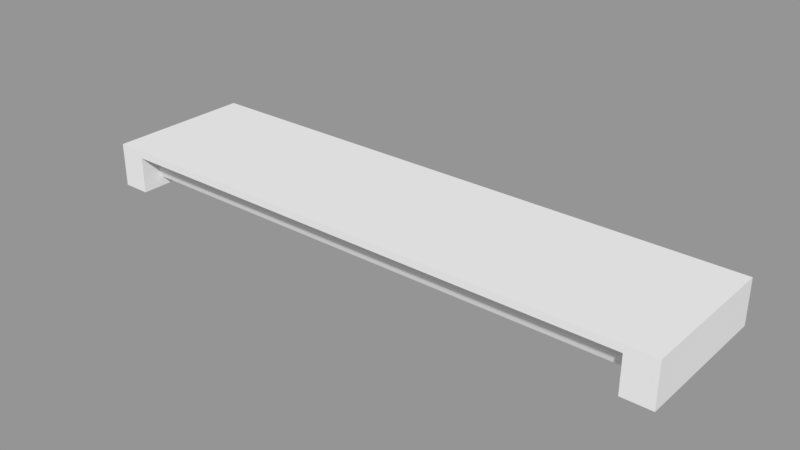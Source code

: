 # Source: Light.blend  (saved by Blender 2.78.0; exported with 4.5.12 LTS)
import bpy
from mathutils import Matrix  # noqa: F401  (used for matrix-valued properties, if any)

bpy.ops.wm.read_factory_settings(use_empty=True)
scene = bpy.context.scene
scene.name = 'Scene'

# ---- collections
col_collection_1 = bpy.data.collections.new('Collection 1'); scene.collection.children.link(col_collection_1)

# ---- materials (node trees are filled in below, after node groups)
mat_frame = bpy.data.materials.new('Frame')
mat_frame.alpha_threshold = 0.0
mat_frame.use_transparent_shadow = False
mat_frame.roughness = 0.5
mat_light = bpy.data.materials.new('Light')
mat_light.alpha_threshold = 0.0
mat_light.use_transparent_shadow = False
mat_light.roughness = 0.5

# ---- material node trees

# ---- meshes
me_plane_002 = bpy.data.meshes.new('Plane.002')
me_plane_002.from_pydata([(-1.596, 0.4, 0.0), (1.604, 0.4, 0.0), (-1.596, -0.4, -2.384e-07), (1.604, -0.4, -2.384e-07), (1.444, 0.4, 0.0), (1.444, -0.4, -2.384e-07), (-1.444, -0.4, -2.384e-07), (-1.444, 0.4, 0.0), (-1.596, -0.4, -0.04), (-1.596, 0.4, -0.04), (1.444, 0.4, -0.04), (1.604, 0.4, -0.04), (1.604, -0.4, -0.04), (-1.444, -0.4, -0.04), (-1.444, 0.4, -0.04), (1.444, -0.4, -0.04), (-1.596, -0.4, -0.24), (-1.596, 0.4, -0.24), (1.444, 0.4, -0.24), (1.604, 0.4, -0.24), (1.604, -0.4, -0.24), (-1.444, -0.4, -0.24), (1.444, -0.4, -0.24), (-1.444, 0.4, -0.24), (-1.444, -0.296, -0.1313), (1.444, -0.296, -0.1313), (-1.444, -0.2777, -0.07487), (1.444, -0.2777, -0.07487), (-1.444, -0.2297, -0.04), (1.444, -0.2297, -0.04), (-1.444, -0.1703, -0.04), (1.444, -0.1703, -0.04), (-1.444, -0.1223, -0.07487), (1.444, -0.1223, -0.07487), (-1.444, -0.104, -0.1313), (1.444, -0.104, -0.1313), (-1.444, -0.1223, -0.1877), (1.444, -0.1223, -0.1877), (-1.444, -0.1703, -0.2226), (1.444, -0.1703, -0.2226), (-1.444, -0.2297, -0.2226), (1.444, -0.2297, -0.2226), (-1.444, -0.2777, -0.1877), (1.444, -0.2777, -0.1877), (-1.444, 0.07236, -0.1313), (1.444, 0.07236, -0.1313), (-1.444, 0.09069, -0.07487), (1.444, 0.09069, -0.07487), (-1.444, 0.1387, -0.04), (1.444, 0.1387, -0.04), (-1.444, 0.198, -0.04), (1.444, 0.198, -0.04), (-1.444, 0.246, -0.07487), (1.444, 0.246, -0.07487), (-1.444, 0.2644, -0.1313), (1.444, 0.2644, -0.1313), (-1.444, 0.246, -0.1877), (1.444, 0.246, -0.1877), (-1.444, 0.198, -0.2226), (1.444, 0.198, -0.2226), (-1.444, 0.1387, -0.2226), (1.444, 0.1387, -0.2226), (-1.444, 0.09069, -0.1877), (1.444, 0.09069, -0.1877)], [], [(4, 5, 3, 1), (7, 6, 5, 4), (0, 2, 6, 7), (10, 11, 19, 18), (14, 10, 15, 13), (13, 8, 16, 21), (1, 3, 12, 11), (2, 0, 9, 8), (5, 6, 13, 15), (3, 5, 15, 12), (6, 2, 8, 13), (4, 1, 11, 10), (0, 7, 14, 9), (7, 4, 10, 14), (18, 19, 20, 22), (17, 23, 21, 16), (9, 14, 23, 17), (15, 10, 18, 22), (11, 12, 20, 19), (8, 9, 17, 16), (14, 13, 21, 23), (12, 15, 22, 20), (24, 25, 27, 26), (26, 27, 29, 28), (28, 29, 31, 30), (30, 31, 33, 32), (32, 33, 35, 34), (34, 35, 37, 36), (36, 37, 39, 38), (38, 39, 41, 40), (40, 41, 43, 42), (42, 43, 25, 24), (44, 45, 47, 46), (46, 47, 49, 48), (48, 49, 51, 50), (50, 51, 53, 52), (52, 53, 55, 54), (54, 55, 57, 56), (56, 57, 59, 58), (58, 59, 61, 60), (60, 61, 63, 62), (62, 63, 45, 44)])
me_plane_002.polygons.foreach_set('material_index', [0, 0, 0, 0, 0, 0, 0, 0, 0, 0, 0, 0, 0, 0, 0, 0, 0, 0, 0, 0, 0, 0, 1, 1, 1, 1, 1, 1, 1, 1, 1, 1, 1, 1, 1, 1, 1, 1, 1, 1, 1, 1])
me_plane_002.materials.append(mat_frame)
me_plane_002.materials.append(mat_light)
me_plane_002.use_remesh_preserve_volume = False
me_plane_002.use_remesh_preserve_attributes = False
me_plane_002.use_mirror_vertex_groups = False
me_plane_002.update()

# ---- objects
ob_light = bpy.data.objects.new('Light', me_plane_002)

# ---- transforms, parenting, visibility, modifiers, constraints
ob_light.location = (-5.96e-08, -1.043e-07, 4.0)
ob_light.lineart.crease_threshold = 0.0

# ---- collection membership
col_collection_1.objects.link(ob_light)

# ---- scene / render settings (as saved in the file)
scene.frame_start = 1; scene.frame_end = 250; scene.frame_set(1)
scene.render.engine = 'BLENDER_EEVEE_NEXT'
scene.render.resolution_percentage = 50
scene.render.dither_intensity = 0.0
scene.cycles.use_denoising = False
scene.cycles.samples = 128
scene.cycles.sampling_pattern = 'TABULATED_SOBOL'
scene.cycles.light_sampling_threshold = 0.0
scene.cycles.use_adaptive_sampling = False
scene.cycles.use_light_tree = False
scene.cycles.blur_glossy = 0.0
scene.cycles.sample_clamp_indirect = 0.0
scene.view_settings.view_transform = 'Standard'
bpy.context.view_layer.update()

# ---- added for rendering (the .blend has no active camera and no usable light): camera, sun + grey world if the file has none
cam_auto = bpy.data.cameras.new('AutoCamera')
cam_auto.lens = 50.0
cam_auto.sensor_width = 36.0
cam_auto.clip_end = 1000.0
ob_auto_camera = bpy.data.objects.new('AutoCamera', cam_auto)
scene.collection.objects.link(ob_auto_camera)
ob_auto_camera.location = (3.06391, -3.67189, 6.32793)
ob_auto_camera.rotation_euler = (1.09748, -7.21219e-08, 0.694738)
scene.camera = ob_auto_camera
light_auto_sun = bpy.data.lights.new('AutoSun', 'SUN')
light_auto_sun.energy = 3.0
light_auto_sun.angle = 0.0523599
ob_auto_sun = bpy.data.objects.new('AutoSun', light_auto_sun)
scene.collection.objects.link(ob_auto_sun)
ob_auto_sun.rotation_euler = (0.872665, 0.174533, 0.523599)
if scene.world is None:
    world_auto = bpy.data.worlds.new('AutoWorld')
    world_auto.color = (0.3, 0.3, 0.3)
    scene.world = world_auto
bpy.context.view_layer.update()
